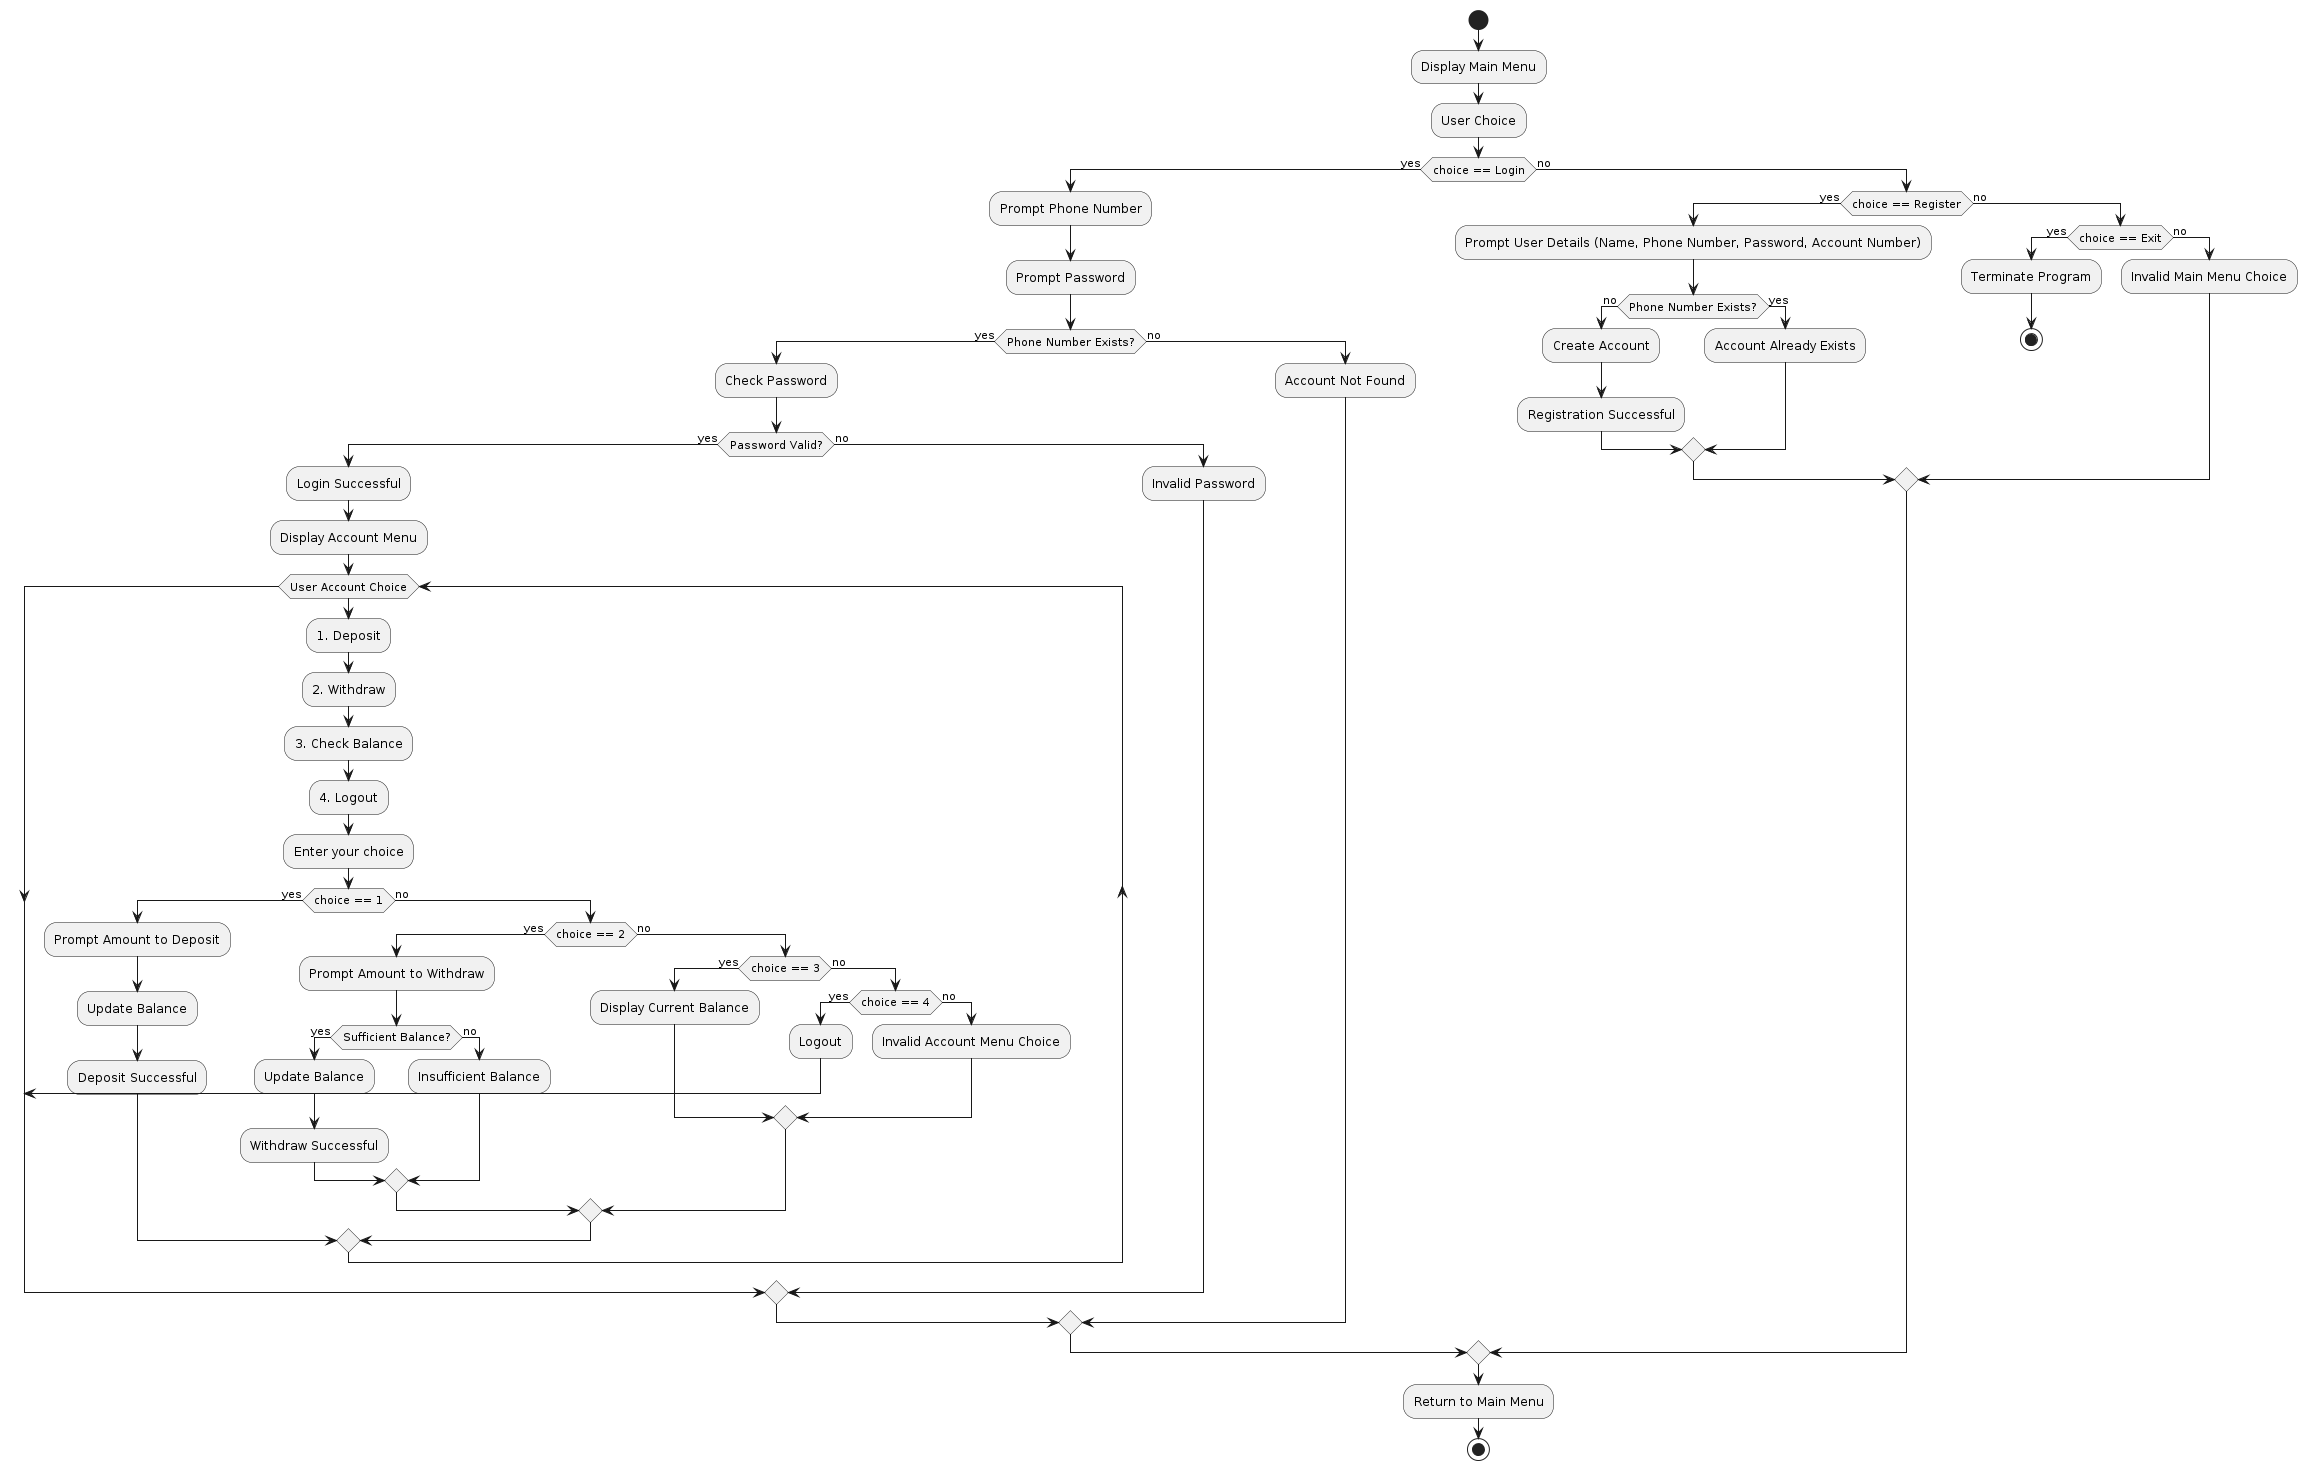

The diagram above was rendered by PlantUML. Its source (embedded in the PNG):
@startuml
start

:Display Main Menu;
:User Choice;

if (choice == Login) then (yes)
    :Prompt Phone Number;
    :Prompt Password;
    if (Phone Number Exists?) then (yes)
        :Check Password;
        if (Password Valid?) then (yes)
            :Login Successful;
            :Display Account Menu;
            while (User Account Choice)
                :1. Deposit;
                :2. Withdraw;
                :3. Check Balance;
                :4. Logout;
                :Enter your choice;
                if (choice == 1) then (yes)
                    :Prompt Amount to Deposit;
                    :Update Balance;
                    :Deposit Successful;
                else (no)
                    if (choice == 2) then (yes)
                        :Prompt Amount to Withdraw;
                        if (Sufficient Balance?) then (yes)
                            :Update Balance;
                            :Withdraw Successful;
                        else (no)
                            :Insufficient Balance;
                        endif
                    else (no)
                        if (choice == 3) then (yes)
                            :Display Current Balance;
                        else (no)
                            if (choice == 4) then (yes)
                                :Logout;
                                break
                            else (no)
                                :Invalid Account Menu Choice;
                            endif
                        endif
                    endif
                endif
            endwhile
        else (no)
            :Invalid Password;
        endif
    else (no)
        :Account Not Found;
    endif
else (no)
    if (choice == Register) then (yes)
        :Prompt User Details (Name, Phone Number, Password, Account Number);
        if (Phone Number Exists?) then (no)
            :Create Account;
            :Registration Successful;
        else (yes)
            :Account Already Exists;
        endif
    else (no)
        if (choice == Exit) then (yes)
            :Terminate Program;
            stop
        else (no)
            :Invalid Main Menu Choice;
        endif
    endif
endif

:Return to Main Menu;

stop
@enduml